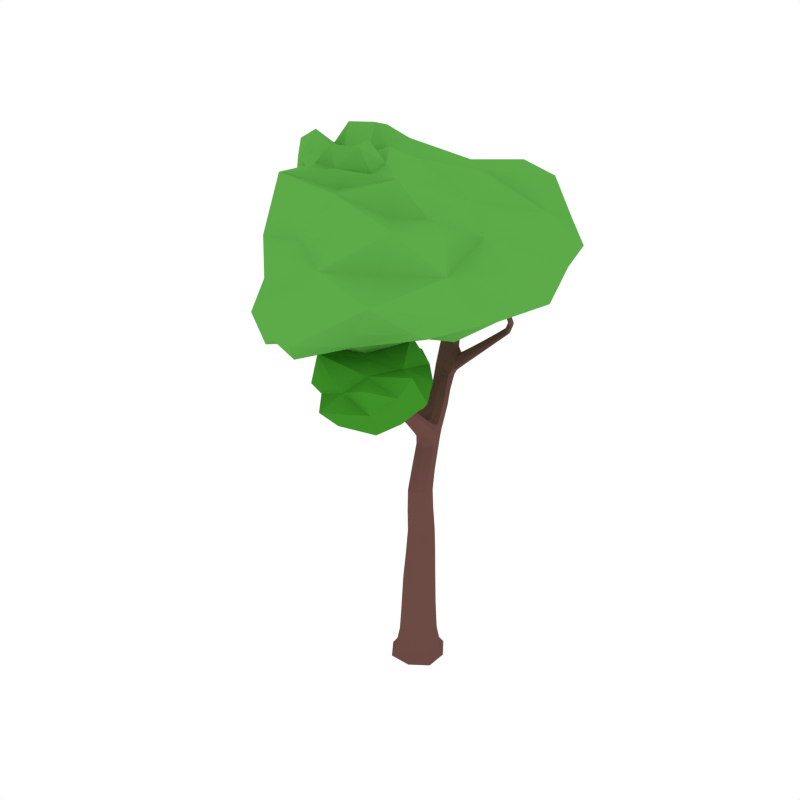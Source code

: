 # Source: CommonTree_4.blend  (saved by Blender 2.80.75; exported with 4.5.12 LTS)
import bpy
from mathutils import Matrix  # noqa: F401  (used for matrix-valued properties, if any)

bpy.ops.wm.read_factory_settings(use_empty=True)
scene = bpy.context.scene
scene.name = 'Scene'

# ---- collections
col_collection_1 = bpy.data.collections.new('Collection 1'); scene.collection.children.link(col_collection_1)

# ---- materials (node trees are filled in below, after node groups)
mat_wood = bpy.data.materials.new('Wood')
mat_wood.alpha_threshold = 0.0
mat_wood.diffuse_color = (0.1529, 0.07036, 0.05951, 1.0)
mat_wood.roughness = 0.5
mat_green = bpy.data.materials.new('Green')
mat_green.alpha_threshold = 0.0
mat_green.diffuse_color = (0.1086, 0.402, 0.06572, 1.0)
mat_green.roughness = 0.5
mat_darkgreen = bpy.data.materials.new('DarkGreen')
mat_darkgreen.alpha_threshold = 0.0
mat_darkgreen.diffuse_color = (0.04849, 0.281, 0.02091, 1.0)
mat_darkgreen.roughness = 0.5

# ---- material node trees

# ---- world
world_world = bpy.data.worlds.new('World'); scene.world = world_world
world_world.color = (1.0, 1.0, 1.0)
world_world.use_sun_shadow = False
world_world.sun_shadow_jitter_overblur = 0.0
world_world.cycles.sampling_method = 'NONE'
world_world.cycles.sample_map_resolution = 256

# ---- meshes
me_cube_001 = bpy.data.meshes.new('Cube.001')
me_cube_001.from_pydata([(0.02969, -0.09048, 0.1948), (-0.09477, -0.02762, 0.1924), (-0.03176, 0.09677, 0.1899), (0.0927, 0.03391, 0.1924), (0.0, 0.0, -0.1099), (-0.03461, 0.1055, 0.5359), (0.1179, 0.0387, -0.06351), (-0.03869, 0.1179, -0.06349), (-0.1179, -0.03869, -0.06351), (0.03869, -0.1179, -0.06354), (0.04683, -0.1427, -0.1018), (-0.1427, -0.04683, -0.1018), (-0.04683, 0.1427, -0.1018), (0.1427, 0.04683, -0.1018), (-0.02894, 0.08817, 0.796), (0.0187, -0.05699, 0.5659), (0.06869, 0.04939, 0.5509), (-0.0846, -0.0009146, 0.5509), (0.009911, -0.177, 1.483), (0.01738, -0.05295, 0.8353), (0.05999, 0.0392, 0.8157), (-0.07155, -0.003973, 0.8157), (-0.2434, 0.4408, 1.443), (0.002213, 0.1649, 1.188), (-0.1016, 0.1326, 1.19), (-0.06116, 0.1843, 1.153), (-0.248, 0.6385, 1.719), (-0.2042, 0.5025, 1.44), (-0.1816, 0.4076, 1.463), (0.1673, 0.5225, 1.705), (-0.3257, 0.7971, 2.179), (-0.2285, 0.565, 1.726), (-0.1991, 0.6126, 1.728), (-0.2774, 0.5909, 1.717), (-0.3784, 0.8272, 2.26), (-0.3766, 0.7832, 2.17), (-0.3552, 0.8121, 2.163), (-0.3471, 0.7682, 2.186), (-0.08452, 0.3617, 1.366), (-0.1247, 0.3047, 1.383), (-0.1457, 0.3867, 1.339), (-0.1859, 0.3296, 1.356), (0.1969, 0.3355, 2.042), (0.1416, 0.5516, 1.715), (0.1549, 0.5064, 1.705), (0.1292, 0.5355, 1.715), (0.2078, 0.3281, 2.076), (0.2288, 0.3274, 2.037), (0.2175, 0.3143, 2.036), (0.2081, 0.3486, 2.043), (-0.1317, 0.5014, 1.515), (-0.1084, 0.429, 1.488), (-0.1312, 0.5194, 1.467), (-0.1079, 0.447, 1.44), (0.1956, 0.453, 1.877), (0.2067, 0.4179, 1.868), (0.218, 0.4315, 1.87), (0.1843, 0.4394, 1.875), (-0.007416, 0.5171, 1.608), (0.01716, 0.4657, 1.59), (-0.002338, 0.5353, 1.584), (0.02224, 0.4839, 1.566), (-0.2984, 0.7216, 2.047), (-0.3111, 0.7707, 2.045), (-0.3307, 0.7391, 2.041), (-0.2789, 0.7532, 2.051), (-0.2512, 0.7363, 1.982), (-0.3043, 0.7218, 1.973), (-0.2854, 0.7551, 1.982), (-0.2203, 0.5413, 2.111), (-0.2128, 0.4057, 2.217), (-0.2451, 0.5445, 2.127), (-0.2332, 0.528, 2.09), (-0.258, 0.5311, 2.106), (-0.3705, 0.09294, 1.487), (-0.0849, 0.2529, 1.235), (-0.06469, 0.1875, 1.307), (-0.02401, 0.2368, 1.271), (-0.5115, -0.08572, 1.642), (-0.394, 0.09518, 1.442), (-0.3674, 0.03121, 1.479), (-0.4839, -0.1586, 2.092), (-0.5585, -0.07523, 1.617), (-0.5213, -0.1391, 1.621), (-0.5683, -0.1286, 1.597), (-0.4811, -0.1405, 2.211), (-0.5226, -0.1547, 2.086), (-0.4759, -0.1174, 2.099), (-0.5147, -0.1134, 2.093), (-0.391, 0.03345, 1.434), (-0.172, 0.1705, 1.278), (-0.1755, 0.1803, 1.35), (-0.1937, 0.2439, 1.28), (-0.1973, 0.2537, 1.351), (-0.5577, -0.09781, 1.824), (-0.5132, -0.1051, 1.843), (-0.5662, -0.1466, 1.808), (-0.5218, -0.1538, 1.827), (-0.2898, 0.6789, 1.983), (-0.2609, 0.6757, 1.965), (-0.2745, 0.694, 2.007), (-0.2457, 0.6908, 1.99), (-0.0367, 0.111, 1.025), (-0.07907, 0.03885, 1.049), (0.04023, 0.07725, 1.048), (-0.002138, 0.005131, 1.071), (0.008478, -0.2352, 1.632), (0.07066, -0.1587, 1.483), (0.04618, -0.1855, 1.458), (0.03439, -0.1502, 1.508), (0.02755, -0.2395, 1.658), (0.02562, -0.2139, 1.646), (0.03438, -0.2475, 1.621), (0.05153, -0.2262, 1.634), (0.0009195, -0.03205, 1.41), (0.01554, -0.07581, 1.348), (0.04587, -0.04257, 1.379), (-0.02942, -0.0653, 1.38), (0.065, -0.1938, 1.551), (0.04355, -0.2183, 1.531), (0.03301, -0.1837, 1.57), (0.01157, -0.2083, 1.551), (-0.07794, 0.06568, 1.255), (0.01969, 0.09516, 1.254), (-0.01965, 0.05205, 1.215), (-0.0386, 0.1088, 1.295), (0.03634, -0.1107, -0.1078), (0.09215, -0.04406, 0.1942), (0.0253, -0.07708, 0.4017), (-0.0719, -0.1421, -0.1018), (-0.1107, -0.03634, -0.1078), (-0.08934, -0.01825, 0.3949), (-0.1421, 0.0719, -0.1018), (-0.03634, 0.1107, -0.1078), (-0.03185, 0.09706, 0.3881), (0.0719, 0.1421, -0.1018), (0.1107, 0.03634, -0.1078), (0.08278, 0.03823, 0.3949), (0.1175, -0.0594, -0.06353), (-0.04812, -0.09009, 0.1942), (-0.09454, 0.05024, 0.1905), (0.04639, 0.09649, 0.1905), (0.1029, 0.03465, 0.01553), (-0.03411, 0.1039, 0.01495), (-0.1034, -0.03307, 0.01553), (0.03359, -0.1024, 0.01612), (-0.05942, -0.1174, -0.06353), (-0.1174, 0.05941, -0.06349), (0.0594, 0.1174, -0.06349), (0.1421, -0.0719, -0.1018), (0.04358, -0.1328, -0.08815), (-0.1328, -0.04358, -0.08814), (-0.04358, 0.1328, -0.08813), (0.1328, 0.04358, -0.08814), (0.01453, -0.04427, 0.7046), (-0.07914, 0.008983, 0.6835), (-0.03524, 0.1074, 0.6623), (0.05843, 0.05413, 0.6835), (-0.08643, 0.06597, 0.5397), (0.03053, 0.1044, 0.5397), (0.06852, -0.01815, 0.5621), (-0.04444, -0.05522, 0.5621), (0.01568, -0.04812, 0.9577), (-0.06911, -0.00546, 0.9399), (-0.02599, 0.07899, 0.922), (0.05879, 0.03633, 0.9397), (-0.07305, 0.05416, 0.8009), (0.02675, 0.08691, 0.8009), (0.06035, -0.01931, 0.8304), (-0.03717, -0.05131, 0.8304), (-0.05006, 0.146, 1.284), (-0.1224, 0.1554, 1.232), (-0.07056, 0.2118, 1.192), (-0.009729, 0.1953, 1.228), (0.01271, 0.1296, 1.222), (-0.05166, 0.003908, 1.066), (-0.01976, 0.1876, 1.161), (-0.07665, 0.08338, 1.031), (-0.1999, 0.4616, 1.55), (-0.2592, 0.493, 1.534), (-0.2223, 0.5513, 1.531), (-0.1603, 0.528, 1.561), (-0.2219, 0.4082, 1.454), (-0.137, 0.2421, 1.247), (-0.04477, 0.2574, 1.244), (-0.1385, 0.4206, 1.472), (-0.2535, 0.6567, 1.896), (-0.2938, 0.684, 1.896), (-0.2721, 0.7208, 1.903), (-0.2341, 0.7003, 1.906), (-0.275, 0.6215, 1.716), (-0.2162, 0.6371, 1.725), (-0.2017, 0.5827, 1.729), (-0.2602, 0.5657, 1.722), (-0.369, 0.8019, 2.249), (-0.3906, 0.8128, 2.235), (-0.3742, 0.8339, 2.227), (-0.3525, 0.8231, 2.241), (-0.3351, 0.8119, 2.169), (-0.2457, 0.712, 1.981), (-0.3671, 0.7686, 2.18), (-0.3032, 0.7433, 1.977), (-0.1655, 0.3029, 1.373), (-0.2396, 0.4804, 1.436), (-0.1603, 0.5133, 1.451), (-0.08906, 0.327, 1.381), (-0.1129, 0.422, 1.41), (-0.1608, 0.3672, 1.421), (-0.1824, 0.4587, 1.392), (-0.2216, 0.3983, 1.399), (0.1609, 0.514, 1.77), (0.1857, 0.4893, 1.762), (0.1735, 0.5289, 1.772), (0.1983, 0.5042, 1.764), (0.1584, 0.5413, 1.71), (-0.1025, 0.42, 1.457), (0.1281, 0.5505, 1.718), (-0.1199, 0.4605, 1.513), (0.1962, 0.3323, 2.068), (0.2125, 0.3153, 2.064), (0.2056, 0.3426, 2.069), (0.2218, 0.3256, 2.065), (0.2046, 0.3217, 2.039), (0.1838, 0.4512, 1.878), (0.2216, 0.3413, 2.04), (0.2173, 0.4189, 1.868), (-0.1192, 0.4875, 1.441), (0.0253, 0.4622, 1.574), (-0.1375, 0.5286, 1.499), (0.004154, 0.4867, 1.604), (-0.08886, 0.5065, 1.546), (-0.0652, 0.4412, 1.522), (-0.08814, 0.5251, 1.506), (-0.06448, 0.4598, 1.483), (0.1932, 0.4257, 1.871), (0.197, 0.3474, 2.044), (0.2103, 0.446, 1.874), (0.228, 0.3155, 2.035), (0.2074, 0.3756, 1.983), (0.2174, 0.3428, 1.976), (0.2277, 0.3554, 1.977), (0.1971, 0.3629, 1.983), (0.01177, 0.5139, 1.569), (-0.01157, 0.5393, 1.601), (0.1666, 0.5069, 1.703), (0.1398, 0.5173, 1.71), (0.07711, 0.5284, 1.674), (0.1026, 0.4912, 1.661), (0.08723, 0.5455, 1.666), (0.1127, 0.5083, 1.653), (-0.29, 0.7699, 2.049), (-0.3291, 0.7788, 2.186), (-0.3193, 0.7225, 2.043), (-0.3733, 0.8013, 2.163), (-0.3209, 0.7376, 2.106), (-0.331, 0.7837, 2.093), (-0.3515, 0.7537, 2.095), (-0.3003, 0.7677, 2.104), (-0.2806, 0.7331, 2.05), (-0.329, 0.7593, 2.042), (-0.2638, 0.7539, 1.984), (-0.297, 0.698, 1.973), (-0.2622, 0.7455, 2.012), (-0.3147, 0.7313, 2.003), (-0.2958, 0.7641, 2.011), (-0.2822, 0.7104, 2.012), (-0.2149, 0.4322, 2.175), (-0.2044, 0.4424, 2.192), (-0.2344, 0.4343, 2.187), (-0.224, 0.4444, 2.204), (-0.2296, 0.5461, 2.125), (-0.2457, 0.6825, 1.973), (-0.2575, 0.5386, 2.12), (-0.2795, 0.6734, 1.967), (-0.1809, 0.3644, 1.341), (-0.1053, 0.3885, 1.348), (-0.1183, 0.1776, 1.317), (-0.02863, 0.2079, 1.298), (-0.1674, 0.2698, 1.333), (-0.1085, 0.3102, 1.284), (-0.08779, 0.2386, 1.345), (-0.04686, 0.2916, 1.316), (-0.5789, -0.14, 1.678), (-0.5698, -0.08764, 1.698), (-0.5319, -0.1489, 1.701), (-0.5228, -0.09661, 1.721), (-0.5313, -0.06704, 1.635), (-0.187, 0.2184, 1.367), (-0.5764, -0.09939, 1.601), (-0.1686, 0.1581, 1.315), (-0.5026, -0.153, 2.18), (-0.4967, -0.1234, 2.183), (-0.4745, -0.1552, 2.18), (-0.4686, -0.1257, 2.183), (-0.4709, -0.1393, 2.097), (-0.5452, -0.1621, 1.814), (-0.5741, -0.1206, 1.811), (-0.4926, -0.1047, 2.098), (-0.3826, 0.1101, 1.467), (-0.5059, -0.1151, 1.637), (-0.3988, 0.06428, 1.425), (-0.546, -0.1471, 1.604), (-0.5129, -0.08122, 1.527), (-0.4723, -0.09036, 1.557), (-0.5059, -0.02587, 1.545), (-0.4653, -0.03501, 1.574), (-0.3635, 0.06093, 1.494), (-0.3781, 0.01749, 1.455), (-0.2012, 0.2683, 1.317), (-0.1816, 0.2037, 1.26), (-0.2587, 0.1419, 1.342), (-0.2531, 0.1475, 1.404), (-0.2733, 0.2108, 1.342), (-0.2676, 0.2164, 1.404), (-0.5074, -0.1315, 1.839), (-0.5045, -0.1666, 2.088), (-0.529, -0.1334, 2.089), (-0.5323, -0.08898, 1.838), (-0.535, -0.1062, 1.966), (-0.4938, -0.1118, 1.978), (-0.5432, -0.1507, 1.955), (-0.502, -0.1562, 1.967), (-0.2567, 0.6962, 2.005), (-0.2203, 0.5339, 2.097), (-0.289, 0.6873, 2.0), (-0.249, 0.5262, 2.092), (-0.2782, 0.6336, 2.021), (-0.2533, 0.6301, 2.005), (-0.2655, 0.6472, 2.042), (-0.2406, 0.6437, 2.027), (0.03874, 0.03281, 1.065), (-0.09037, 0.09824, 1.224), (0.01189, 0.1121, 1.031), (-0.09685, 0.1632, 1.163), (-0.05158, 0.1556, 1.103), (-0.09279, 0.09589, 1.134), (0.0171, 0.1306, 1.133), (-0.01945, 0.05559, 1.162), (0.03596, -0.1647, 1.528), (0.07116, -0.1736, 1.505), (0.01224, -0.191, 1.505), (0.04744, -0.1999, 1.481), (0.02129, -0.1882, 1.465), (-0.07181, 0.09109, 1.285), (0.058, -0.148, 1.501), (0.01563, 0.07064, 1.224), (0.02501, -0.2247, 1.66), (0.04354, -0.2343, 1.652), (0.01279, -0.2402, 1.651), (0.03132, -0.2498, 1.643), (0.01668, -0.2468, 1.623), (0.01486, -0.1933, 1.565), (0.0538, -0.1829, 1.566), (0.04989, -0.2398, 1.625), (-0.01532, -0.07921, 1.356), (0.01372, -0.1612, 1.502), (0.03018, -0.02934, 1.402), (0.06813, -0.1739, 1.464), (0.02411, -0.1145, 1.479), (0.03661, -0.1519, 1.426), (0.06255, -0.1235, 1.452), (-0.001836, -0.1429, 1.453), (0.02163, -0.2197, 1.536), (0.01103, -0.2213, 1.642), (0.0424, -0.2149, 1.643), (0.06284, -0.2084, 1.536), (0.05689, -0.2133, 1.601), (0.03803, -0.2359, 1.585), (0.02856, -0.2019, 1.616), (0.009707, -0.2245, 1.6), (-0.02469, -0.04571, 1.403), (0.04274, -0.06148, 1.356), (-0.05966, 0.04765, 1.225), (-0.0006545, 0.1123, 1.284), (-0.05929, 0.01712, 1.301), (0.02885, 0.04373, 1.301), (-0.006666, 0.004811, 1.265), (-0.02378, 0.05604, 1.337), (0.1075, -0.05437, -0.1063), (0.08223, -0.03429, 0.4), (-0.05437, -0.1075, -0.1063), (-0.04593, -0.07634, 0.4), (0.05437, 0.1075, -0.1063), (0.0403, 0.09663, 0.3898), (-0.1075, 0.05437, -0.1063), (-0.08972, 0.05396, 0.3898), (0.1025, -0.05119, 0.01597), (-0.05222, -0.102, 0.01597), (-0.1031, 0.05275, 0.01509), (0.05177, 0.1036, 0.01509), (-0.06691, -0.1323, -0.08814), (-0.1323, 0.06691, -0.08813), (0.0669, 0.1323, -0.08813), (0.1323, -0.0669, -0.08814), (0.05867, -0.008781, 0.6993), (-0.04206, -0.04184, 0.6993), (-0.08183, 0.07109, 0.6676), (0.02379, 0.1058, 0.6676), (0.05866, -0.01651, 0.9532), (-0.03772, -0.04795, 0.9533), (-0.06852, 0.04748, 0.9265), (0.02695, 0.07872, 0.9264), (-0.007205, 0.1584, 1.265), (-0.101, 0.1328, 1.272), (-0.1197, 0.1926, 1.206), (-0.03049, 0.2158, 1.2), (-0.1551, 0.473, 1.539), (-0.2384, 0.4622, 1.543), (-0.256, 0.5306, 1.528), (-0.1733, 0.5485, 1.525), (-0.2353, 0.6825, 1.923), (-0.283, 0.6694, 1.915), (-0.2921, 0.7077, 1.899), (-0.248, 0.7196, 1.906), (-0.3501, 0.8025, 2.231), (-0.3783, 0.7949, 2.227), (-0.3825, 0.8188, 2.212), (-0.3542, 0.8265, 2.217), (-0.2009, 0.3673, 1.412), (-0.2174, 0.4366, 1.39), (-0.1378, 0.469, 1.407), (-0.12, 0.3923, 1.429), (0.1601, 0.5271, 1.773), (0.1711, 0.4984, 1.765), (0.1973, 0.4901, 1.761), (0.1899, 0.5208, 1.768), (0.1981, 0.3418, 2.063), (0.2035, 0.3221, 2.059), (0.2217, 0.3173, 2.056), (0.2168, 0.3371, 2.06), (-0.07572, 0.4969, 1.484), (-0.05934, 0.4344, 1.497), (-0.09483, 0.5324, 1.533), (-0.07679, 0.4689, 1.543), (0.2049, 0.3498, 1.979), (0.1969, 0.3742, 1.985), (0.2204, 0.3688, 1.98), (0.2274, 0.3439, 1.975), (0.1032, 0.5312, 1.657), (0.07511, 0.5463, 1.674), (0.1133, 0.4905, 1.654), (0.088, 0.5055, 1.669), (-0.3105, 0.7833, 2.098), (-0.303, 0.7485, 2.108), (-0.3413, 0.7382, 2.101), (-0.349, 0.7726, 2.091), (-0.2591, 0.7198, 2.007), (-0.3136, 0.7524, 2.007), (-0.2743, 0.763, 2.014), (-0.302, 0.7079, 2.0), (-0.2102, 0.4621, 2.16), (-0.2321, 0.4562, 2.157), (-0.2171, 0.4712, 2.181), (-0.2386, 0.4654, 2.178), (-0.1558, 0.2869, 1.294), (-0.06793, 0.3143, 1.292), (-0.1398, 0.2284, 1.345), (-0.05143, 0.2602, 1.339), (-0.5565, -0.1574, 1.686), (-0.5873, -0.1118, 1.682), (-0.5429, -0.07886, 1.714), (-0.5168, -0.1252, 1.716), (-0.4932, -0.1606, 2.156), (-0.5106, -0.1368, 2.157), (-0.4845, -0.116, 2.161), (-0.4684, -0.1405, 2.16), (-0.4828, -0.01643, 1.565), (-0.4597, -0.06513, 1.573), (-0.5206, -0.05142, 1.528), (-0.4933, -0.09946, 1.538), (-0.2587, 0.1823, 1.419), (-0.2525, 0.1284, 1.374), (-0.2743, 0.2319, 1.374), (-0.2671, 0.1739, 1.325), (-0.4884, -0.1357, 1.975), (-0.5238, -0.1643, 1.958), (-0.5502, -0.1274, 1.957), (-0.5115, -0.09756, 1.975), (-0.2502, 0.6487, 2.04), (-0.2405, 0.636, 2.012), (-0.2777, 0.6413, 2.036), (-0.2692, 0.6283, 2.007), (0.01951, 0.09108, 1.17), (-0.07219, 0.06272, 1.171), (-0.007359, 0.158, 1.11), (-0.08894, 0.1319, 1.111), (0.05887, -0.1629, 1.522), (0.01592, -0.1754, 1.523), (0.06872, -0.1887, 1.487), (0.02329, -0.2023, 1.487), (0.03768, -0.224, 1.654), (0.01486, -0.2285, 1.653), (0.04283, -0.2425, 1.641), (0.01919, -0.2473, 1.64), (0.01022, -0.1548, 1.433), (0.002205, -0.1261, 1.472), (0.04913, -0.1121, 1.472), (0.05987, -0.1396, 1.432), (0.01865, -0.236, 1.588), (0.01256, -0.2102, 1.611), (0.04694, -0.2021, 1.612), (0.05504, -0.2273, 1.589), (-0.05376, 0.04006, 1.329), (0.02518, 0.0216, 1.274), (-0.04279, 0.0008338, 1.274), (0.01048, 0.05922, 1.328), (-0.1924, 0.7463, 2.444), (-0.4985, 0.8556, 2.424), (-1.007, 0.749, 2.209), (-1.015, 0.372, 2.401), (-0.6585, 0.1505, 1.855), (-0.5488, 0.006668, 2.547), (-0.4013, -0.3533, 1.789), (-0.2392, -0.453, 2.223), (-0.6559, -0.4961, 1.93), (-0.3461, -0.2044, 2.501), (-0.7844, 0.3725, 2.675), (-0.5993, 0.4629, 2.546), (-0.8348, 0.5215, 2.546), (-0.8374, 0.06372, 2.551), (-0.6167, -0.4242, 2.309), (-0.2133, -0.6823, 1.936), (-1.102, 0.4073, 2.152), (-0.9111, 0.6492, 2.434), (-0.2208, 0.941, 1.943), (0.4765, 0.5358, 2.136), (-0.4359, 1.066, 2.236), (0.1871, 1.022, 2.202), (0.06409, 0.3858, 1.884), (-0.8691, 0.06249, 2.015), (-0.9308, 0.3416, 2.547), (-0.3939, 0.2076, 2.559), (-0.6501, 0.1394, 2.574), (-0.8743, 0.552, 2.054), (-0.8664, 0.04399, 2.349), (-0.02071, 0.3889, 2.399), (-0.02725, 0.08814, 2.376), (0.1574, -0.01159, 2.16), (0.1149, -0.2102, 1.933), (0.06912, -0.1004, 1.86), (-0.2044, -0.04754, 1.481), (-0.295, 0.012, 1.588), (0.01305, 0.057, 1.654), (-0.2285, -0.1503, 1.807), (-0.4646, -0.2552, 1.574), (0.07428, -0.464, 1.593), (-0.2516, -0.4447, 1.597), (-0.01916, -0.3777, 1.736), (0.2484, -0.2571, 1.634), (0.001233, -0.338, 1.412), (-0.3626, 0.2694, 1.8), (-0.4683, 0.5631, 2.499), (0.1257, 1.037, 2.083), (-0.08002, 1.118, 2.244), (-0.778, 0.8856, 2.201), (-0.8296, -0.1903, 1.945), (-0.8038, 0.08506, 1.923), (-0.97, 0.3557, 2.497), (-1.059, 0.5804, 2.205), (-1.01, 0.7405, 2.066), (-0.8633, 0.5963, 2.519), (-0.5416, -0.07381, 1.755), (-0.4866, -0.03934, 2.465), (-0.06045, -0.4255, 1.948), (-0.4215, -0.6336, 1.949), (-0.2856, -0.5826, 1.816), (-0.2477, -0.3412, 2.37), (-0.1542, -0.2353, 1.763), (-0.6027, -0.4628, 1.761), (-0.5422, -0.3288, 2.434), (-0.1687, -0.0291, 2.386), (-0.6555, 0.4297, 2.671), (-0.872, 0.3432, 2.547), (-0.82, 0.4601, 2.558), (-0.5869, 0.02196, 2.657), (-0.3936, 0.1007, 2.526), (-0.7369, -0.003369, 2.53), (-0.7031, 0.5822, 2.633), (-0.9204, 0.4475, 2.536), (0.3793, 0.2335, 2.152), (-0.7333, 0.771, 2.456), (-0.7964, -0.1708, 2.33), (-0.9628, 0.5044, 2.394), (-0.06871, -0.2317, 2.185), (-0.4, -0.5529, 2.263), (-0.5745, -0.4293, 2.115), (-0.24, -0.5628, 2.09), (-1.078, 0.3829, 2.285), (-0.9135, 0.6388, 2.288), (0.2497, 0.5062, 2.309), (0.1131, 0.1242, 1.777), (-0.02029, 0.217, 2.392), (-0.3522, 0.8517, 2.453), (-0.3918, 1.109, 2.074), (-0.4401, 0.9428, 2.344), (-0.6424, 0.733, 1.943), (-0.2545, 0.2615, 2.508), (0.41, 0.4969, 1.937), (-0.9909, 0.4647, 2.088), (-0.8303, 0.05975, 2.477), (-0.4824, 0.1834, 2.665), (-0.7803, 0.09664, 2.557), (-0.9256, 0.02729, 2.181), (0.1098, 0.9561, 2.426), (0.391, 0.8142, 2.149), (-0.03643, 0.6778, 1.873), (-0.9281, 0.2521, 2.092), (-0.9439, 0.1805, 2.601), (-0.4823, 0.3449, 2.599), (-0.7131, 0.2556, 2.561), (-0.7826, 0.3638, 1.907), (-0.9516, 0.2025, 2.375), (-0.04615, 0.5751, 2.473), (0.1157, 0.04082, 2.355), (0.1755, -0.1046, 2.004), (0.1565, -0.1537, 1.896), (-0.1528, -0.5672, 1.576), (0.2264, -0.367, 1.61), (0.04135, -0.4024, 1.529), (0.07426, -0.5118, 1.739), (-0.4269, -0.1132, 1.571), (-0.1392, 0.1862, 1.645), (-0.307, 0.1024, 1.396), (-0.2779, -0.06734, 1.725), (-0.3893, -0.1763, 1.403), (0.158, -0.2762, 1.553), (0.195, -0.3031, 1.766), (-0.1947, -0.4321, 1.683), (-0.2014, -0.4226, 1.48), (-0.06131, 0.02761, 1.527), (-0.05045, -0.0135, 1.818), (-0.3492, -0.2293, 1.696), (-0.3778, -0.3849, 1.591), (-0.1224, -0.2642, 1.759), (0.1534, -0.0942, 1.659), (-0.08819, -0.2015, 1.439), (0.3482, 0.1439, 1.941), (-0.2547, 0.01394, 1.851), (-0.2137, 0.07748, 2.538), (-0.7437, 0.8655, 2.08), (-0.6393, 0.6884, 2.553), (-0.09216, 1.114, 2.146), (-0.7698, -0.1536, 2.526), (-0.7064, -0.1393, 1.845), (-1.084, 0.6065, 2.096), (-0.9613, 0.4833, 2.496), (-0.04562, -0.1583, 2.374), (-0.07224, -0.385, 1.873), (-0.3994, -0.3993, 2.32), (-0.4295, -0.5737, 1.871), (-0.4616, 0.08937, 2.649), (-0.7278, 0.5053, 2.657), (-0.7157, 0.04368, 2.539), (-0.8815, 0.4202, 2.546), (0.1585, 0.2781, 2.285), (-0.1587, 1.067, 2.442), (-0.7609, 0.8276, 2.34), (-0.7937, -0.1751, 2.142), (-0.9943, 0.5389, 2.292), (0.01337, -0.3994, 2.089), (-0.409, -0.63, 2.105), (-0.4885, 0.4946, 1.902), (-0.3428, 0.4181, 2.536), (0.3056, 0.7826, 2.02), (-0.9487, 0.2736, 1.954), (-0.9684, 0.1797, 2.505), (-0.5891, 0.2959, 2.558), (-0.8595, 0.2058, 2.656), (-0.911, 0.2413, 2.226), (0.2227, 0.7321, 2.306), (-0.1082, -0.4858, 1.487), (-0.106, -0.4506, 1.65), (0.1818, -0.3842, 1.687), (0.1768, -0.355, 1.542), (-0.3548, -0.1484, 1.669), (-0.3709, -0.07113, 1.48), (-0.1641, 0.0309, 1.74), (-0.1511, 0.0934, 1.516), (-0.2585, -0.2869, 1.524), (0.1052, -0.1014, 1.501), (0.03797, -0.1785, 1.721), (-0.3285, -0.3836, 1.765)], [], [(0, 145, 386, 127), (0, 127, 379, 128), (0, 128, 381, 139), (0, 139, 387, 145), (1, 144, 387, 139), (1, 139, 381, 131), (1, 131, 385, 140), (1, 140, 388, 144), (2, 143, 388, 140), (2, 140, 385, 134), (2, 134, 383, 141), (2, 141, 389, 143), (3, 142, 389, 141), (3, 141, 383, 137), (3, 137, 379, 127), (3, 127, 386, 142), (4, 126, 380, 130), (4, 130, 384, 133), (4, 133, 382, 136), (4, 136, 378, 126), (5, 159, 383, 134), (5, 134, 385, 158), (5, 158, 396, 156), (5, 156, 397, 159), (6, 153, 392, 148), (6, 148, 389, 142), (6, 142, 386, 138), (6, 138, 393, 153), (7, 152, 391, 147), (7, 147, 388, 143), (7, 143, 389, 148), (7, 148, 392, 152), (8, 151, 390, 146), (8, 146, 387, 144), (8, 144, 388, 147), (8, 147, 391, 151), (9, 150, 393, 138), (9, 138, 386, 145), (9, 145, 387, 146), (9, 146, 390, 150), (10, 126, 378, 149), (10, 149, 393, 150), (10, 150, 390, 129), (10, 129, 380, 126), (11, 130, 380, 129), (11, 129, 390, 151), (11, 151, 391, 132), (11, 132, 384, 130), (12, 133, 384, 132), (12, 132, 391, 152), (12, 152, 392, 135), (12, 135, 382, 133), (13, 136, 382, 135), (13, 135, 392, 153), (13, 153, 393, 149), (13, 149, 378, 136), (14, 167, 397, 156), (14, 156, 396, 166), (14, 166, 400, 164), (14, 164, 401, 167), (15, 161, 381, 128), (15, 128, 379, 160), (15, 160, 394, 154), (15, 154, 395, 161), (16, 160, 379, 137), (16, 137, 383, 159), (16, 159, 397, 157), (16, 157, 394, 160), (17, 158, 385, 131), (17, 131, 381, 161), (17, 161, 395, 155), (17, 155, 396, 158), (18, 355, 495, 361), (18, 361, 494, 342), (18, 342, 489, 340), (18, 340, 487, 355), (19, 169, 395, 154), (19, 154, 394, 168), (19, 168, 398, 162), (19, 162, 399, 169), (20, 168, 394, 157), (20, 157, 397, 167), (20, 167, 401, 165), (20, 165, 398, 168), (21, 166, 396, 155), (21, 155, 395, 169), (21, 169, 399, 163), (21, 163, 400, 166), (22, 203, 419, 209), (22, 209, 418, 182), (22, 182, 407, 179), (22, 179, 408, 203), (23, 174, 482, 336), (23, 336, 484, 176), (23, 176, 405, 173), (23, 173, 402, 174), (24, 333, 485, 335), (24, 335, 483, 331), (24, 331, 403, 171), (24, 171, 404, 333), (25, 176, 484, 334), (25, 334, 485, 333), (25, 333, 404, 172), (25, 172, 405, 176), (26, 191, 409, 180), (26, 180, 408, 190), (26, 190, 412, 188), (26, 188, 413, 191), (27, 204, 420, 208), (27, 208, 419, 203), (27, 203, 408, 180), (27, 180, 409, 204), (28, 182, 418, 207), (28, 207, 421, 185), (28, 185, 406, 178), (28, 178, 407, 182), (29, 244, 440, 249), (29, 249, 438, 214), (29, 214, 425, 213), (29, 213, 424, 244), (30, 251, 443, 257), (30, 257, 442, 198), (30, 198, 417, 197), (30, 197, 414, 251), (31, 193, 407, 178), (31, 178, 406, 192), (31, 192, 410, 186), (31, 186, 411, 193), (32, 192, 406, 181), (32, 181, 409, 191), (32, 191, 413, 189), (32, 189, 410, 192), (33, 190, 408, 179), (33, 179, 407, 193), (33, 193, 411, 187), (33, 187, 412, 190), (34, 196, 416, 195), (34, 195, 415, 194), (34, 194, 414, 197), (34, 197, 417, 196), (35, 253, 445, 256), (35, 256, 444, 200), (35, 200, 415, 195), (35, 195, 416, 253), (36, 198, 442, 255), (36, 255, 445, 253), (36, 253, 416, 196), (36, 196, 417, 198), (37, 200, 444, 254), (37, 254, 443, 251), (37, 251, 414, 194), (37, 194, 415, 200), (38, 205, 457, 281), (38, 281, 455, 275), (38, 275, 420, 206), (38, 206, 421, 205), (39, 202, 456, 280), (39, 280, 457, 205), (39, 205, 421, 207), (39, 207, 418, 202), (40, 275, 455, 279), (40, 279, 454, 274), (40, 274, 419, 208), (40, 208, 420, 275), (41, 274, 454, 278), (41, 278, 456, 202), (41, 202, 418, 209), (41, 209, 419, 274), (42, 235, 435, 241), (42, 241, 434, 222), (42, 222, 427, 218), (42, 218, 426, 235), (43, 214, 438, 248), (43, 248, 439, 216), (43, 216, 422, 212), (43, 212, 425, 214), (44, 245, 441, 247), (44, 247, 440, 244), (44, 244, 424, 211), (44, 211, 423, 245), (45, 216, 439, 246), (45, 246, 441, 245), (45, 245, 423, 210), (45, 210, 422, 216), (46, 219, 428, 221), (46, 221, 429, 220), (46, 220, 426, 218), (46, 218, 427, 219), (47, 237, 437, 240), (47, 240, 436, 224), (47, 224, 429, 221), (47, 221, 428, 237), (48, 222, 434, 239), (48, 239, 437, 237), (48, 237, 428, 219), (48, 219, 427, 222), (49, 224, 436, 238), (49, 238, 435, 235), (49, 235, 426, 220), (49, 220, 429, 224), (50, 228, 409, 181), (50, 181, 406, 217), (50, 217, 433, 230), (50, 230, 432, 228), (51, 217, 406, 185), (51, 185, 421, 215), (51, 215, 431, 231), (51, 231, 433, 217), (52, 226, 420, 204), (52, 204, 409, 228), (52, 228, 432, 232), (52, 232, 430, 226), (53, 215, 421, 206), (53, 206, 420, 226), (53, 226, 430, 233), (53, 233, 431, 215), (54, 236, 425, 212), (54, 212, 422, 223), (54, 223, 435, 238), (54, 238, 436, 236), (55, 234, 423, 211), (55, 211, 424, 225), (55, 225, 437, 239), (55, 239, 434, 234), (56, 225, 424, 213), (56, 213, 425, 236), (56, 236, 436, 240), (56, 240, 437, 225), (57, 223, 422, 210), (57, 210, 423, 234), (57, 234, 434, 241), (57, 241, 435, 223), (58, 243, 432, 230), (58, 230, 433, 229), (58, 229, 441, 246), (58, 246, 439, 243), (59, 229, 433, 231), (59, 231, 431, 227), (59, 227, 440, 247), (59, 247, 441, 229), (60, 242, 430, 232), (60, 232, 432, 243), (60, 243, 439, 248), (60, 248, 438, 242), (61, 227, 431, 233), (61, 233, 430, 242), (61, 242, 438, 249), (61, 249, 440, 227), (62, 252, 449, 265), (62, 265, 446, 258), (62, 258, 443, 254), (62, 254, 444, 252), (63, 250, 448, 264), (63, 264, 447, 259), (63, 259, 445, 255), (63, 255, 442, 250), (64, 259, 447, 263), (64, 263, 449, 252), (64, 252, 444, 256), (64, 256, 445, 259), (65, 258, 446, 262), (65, 262, 448, 250), (65, 250, 442, 257), (65, 257, 443, 258), (66, 199, 410, 189), (66, 189, 413, 260), (66, 260, 448, 262), (66, 262, 446, 199), (67, 201, 412, 187), (67, 187, 411, 261), (67, 261, 449, 263), (67, 263, 447, 201), (68, 260, 413, 188), (68, 188, 412, 201), (68, 201, 447, 264), (68, 264, 448, 260), (69, 323, 479, 329), (69, 329, 478, 270), (69, 270, 452, 267), (69, 267, 450, 323), (70, 268, 451, 266), (70, 266, 450, 267), (70, 267, 452, 269), (70, 269, 453, 268), (71, 270, 478, 328), (71, 328, 480, 272), (71, 272, 453, 269), (71, 269, 452, 270), (72, 325, 481, 327), (72, 327, 479, 323), (72, 323, 450, 266), (72, 266, 451, 325), (73, 272, 480, 326), (73, 326, 481, 325), (73, 325, 451, 268), (73, 268, 453, 272), (74, 306, 470, 313), (74, 313, 472, 298), (74, 298, 466, 305), (74, 305, 467, 306), (75, 184, 405, 172), (75, 172, 404, 183), (75, 183, 454, 279), (75, 279, 455, 184), (76, 276, 403, 170), (76, 170, 402, 277), (76, 277, 457, 280), (76, 280, 456, 276), (77, 277, 402, 173), (77, 173, 405, 184), (77, 184, 455, 281), (77, 281, 457, 277), (78, 299, 467, 305), (78, 305, 466, 286), (78, 286, 460, 285), (78, 285, 461, 299), (79, 312, 473, 300), (79, 300, 468, 304), (79, 304, 466, 298), (79, 298, 472, 312), (80, 311, 470, 306), (80, 306, 467, 303), (80, 303, 469, 307), (80, 307, 471, 311), (81, 315, 475, 321), (81, 321, 474, 294), (81, 294, 465, 292), (81, 292, 462, 315), (82, 286, 466, 304), (82, 304, 468, 288), (82, 288, 459, 283), (82, 283, 460, 286), (83, 301, 469, 303), (83, 303, 467, 299), (83, 299, 461, 284), (83, 284, 458, 301), (84, 288, 468, 302), (84, 302, 469, 301), (84, 301, 458, 282), (84, 282, 459, 288), (85, 291, 463, 290), (85, 290, 462, 292), (85, 292, 465, 293), (85, 293, 464, 291), (86, 316, 476, 320), (86, 320, 475, 315), (86, 315, 462, 290), (86, 290, 463, 316), (87, 294, 474, 319), (87, 319, 477, 297), (87, 297, 464, 293), (87, 293, 465, 294), (88, 297, 477, 318), (88, 318, 476, 316), (88, 316, 463, 291), (88, 291, 464, 297), (89, 310, 471, 307), (89, 307, 469, 302), (89, 302, 468, 300), (89, 300, 473, 310), (90, 171, 403, 289), (90, 289, 471, 310), (90, 310, 473, 309), (90, 309, 404, 171), (91, 276, 456, 287), (91, 287, 470, 311), (91, 311, 471, 289), (91, 289, 403, 276), (92, 183, 404, 309), (92, 309, 473, 312), (92, 312, 472, 308), (92, 308, 454, 183), (93, 287, 456, 278), (93, 278, 454, 308), (93, 308, 472, 313), (93, 313, 470, 287), (94, 317, 460, 283), (94, 283, 459, 296), (94, 296, 476, 318), (94, 318, 477, 317), (95, 314, 461, 285), (95, 285, 460, 317), (95, 317, 477, 319), (95, 319, 474, 314), (96, 296, 459, 282), (96, 282, 458, 295), (96, 295, 475, 320), (96, 320, 476, 296), (97, 295, 458, 284), (97, 284, 461, 314), (97, 314, 474, 321), (97, 321, 475, 295), (98, 324, 449, 261), (98, 261, 411, 273), (98, 273, 481, 326), (98, 326, 480, 324), (99, 273, 411, 186), (99, 186, 410, 271), (99, 271, 479, 327), (99, 327, 481, 273), (100, 322, 446, 265), (100, 265, 449, 324), (100, 324, 480, 328), (100, 328, 478, 322), (101, 271, 410, 199), (101, 199, 446, 322), (101, 322, 478, 329), (101, 329, 479, 271), (102, 332, 401, 164), (102, 164, 400, 177), (102, 177, 485, 334), (102, 334, 484, 332), (103, 177, 400, 163), (103, 163, 399, 175), (103, 175, 483, 335), (103, 335, 485, 177), (104, 330, 398, 165), (104, 165, 401, 332), (104, 332, 484, 336), (104, 336, 482, 330), (105, 175, 399, 162), (105, 162, 398, 330), (105, 330, 482, 337), (105, 337, 483, 175), (106, 363, 499, 369), (106, 369, 498, 350), (106, 350, 493, 348), (106, 348, 491, 363), (107, 357, 497, 360), (107, 360, 496, 344), (107, 344, 486, 339), (107, 339, 488, 357), (108, 342, 494, 359), (108, 359, 497, 357), (108, 357, 488, 341), (108, 341, 489, 342), (109, 344, 496, 358), (109, 358, 495, 355), (109, 355, 487, 338), (109, 338, 486, 344), (110, 348, 493, 349), (110, 349, 492, 347), (110, 347, 490, 346), (110, 346, 491, 348), (111, 364, 500, 368), (111, 368, 499, 363), (111, 363, 491, 346), (111, 346, 490, 364), (112, 350, 498, 367), (112, 367, 501, 353), (112, 353, 492, 349), (112, 349, 493, 350), (113, 353, 501, 366), (113, 366, 500, 364), (113, 364, 490, 347), (113, 347, 492, 353), (114, 356, 505, 377), (114, 377, 502, 370), (114, 370, 495, 358), (114, 358, 496, 356), (115, 354, 504, 376), (115, 376, 503, 371), (115, 371, 497, 359), (115, 359, 494, 354), (116, 371, 503, 375), (116, 375, 505, 356), (116, 356, 496, 360), (116, 360, 497, 371), (117, 370, 502, 374), (117, 374, 504, 354), (117, 354, 494, 361), (117, 361, 495, 370), (118, 365, 488, 339), (118, 339, 486, 352), (118, 352, 500, 366), (118, 366, 501, 365), (119, 362, 489, 341), (119, 341, 488, 365), (119, 365, 501, 367), (119, 367, 498, 362), (120, 352, 486, 338), (120, 338, 487, 351), (120, 351, 499, 368), (120, 368, 500, 352), (121, 351, 487, 340), (121, 340, 489, 362), (121, 362, 498, 369), (121, 369, 499, 351), (122, 343, 403, 331), (122, 331, 483, 372), (122, 372, 504, 374), (122, 374, 502, 343), (123, 345, 482, 174), (123, 174, 402, 373), (123, 373, 505, 375), (123, 375, 503, 345), (124, 372, 483, 337), (124, 337, 482, 345), (124, 345, 503, 376), (124, 376, 504, 372), (125, 373, 402, 170), (125, 170, 403, 343), (125, 343, 502, 377), (125, 377, 505, 373), (506, 551, 662, 612), (506, 612, 669, 603), (506, 603, 655, 592), (506, 592, 640, 551), (507, 592, 655, 594), (507, 594, 656, 580), (507, 580, 640, 592), (508, 588, 656, 554), (508, 554, 639, 559), (508, 559, 644, 558), (508, 558, 658, 588), (509, 587, 668, 611), (509, 611, 665, 557), (509, 557, 645, 582), (509, 582, 658, 587), (510, 610, 661, 550), (510, 550, 637, 561), (510, 561, 643, 556), (510, 556, 664, 610), (511, 576, 642, 562), (511, 562, 638, 575), (511, 575, 650, 574), (511, 574, 652, 576), (512, 568, 643, 561), (512, 561, 637, 567), (512, 567, 647, 565), (512, 565, 649, 568), (513, 586, 659, 583), (513, 583, 646, 566), (513, 566, 648, 584), (513, 584, 660, 586), (514, 585, 657, 555), (514, 555, 643, 568), (514, 568, 649, 564), (514, 564, 660, 585), (515, 570, 638, 562), (515, 562, 642, 569), (515, 569, 648, 566), (515, 566, 646, 570), (516, 609, 666, 571), (516, 571, 651, 573), (516, 573, 653, 572), (516, 572, 667, 609), (517, 608, 662, 551), (517, 551, 640, 577), (517, 577, 651, 571), (517, 571, 666, 608), (518, 577, 640, 560), (518, 560, 645, 578), (518, 578, 653, 573), (518, 573, 651, 577), (519, 607, 665, 599), (519, 599, 642, 576), (519, 576, 652, 601), (519, 601, 667, 607), (520, 569, 642, 581), (520, 581, 657, 585), (520, 585, 660, 584), (520, 584, 648, 569), (521, 565, 647, 563), (521, 563, 659, 586), (521, 586, 660, 564), (521, 564, 649, 565), (522, 598, 664, 606), (522, 606, 668, 587), (522, 587, 658, 558), (522, 558, 644, 598), (523, 560, 640, 580), (523, 580, 656, 588), (523, 588, 658, 582), (523, 582, 645, 560), (524, 605, 661, 595), (524, 595, 639, 593), (524, 593, 641, 552), (524, 552, 663, 605), (525, 597, 663, 604), (525, 604, 669, 589), (525, 589, 654, 579), (525, 579, 636, 597), (526, 553, 641, 593), (526, 593, 639, 554), (526, 554, 656, 594), (526, 594, 655, 553), (527, 552, 641, 553), (527, 553, 655, 603), (527, 603, 669, 604), (527, 604, 663, 552), (528, 590, 637, 550), (528, 550, 661, 605), (528, 605, 663, 597), (528, 597, 636, 590), (529, 556, 643, 555), (529, 555, 657, 602), (529, 602, 668, 606), (529, 606, 664, 556), (530, 578, 645, 557), (530, 557, 665, 607), (530, 607, 667, 572), (530, 572, 653, 578), (531, 575, 638, 596), (531, 596, 662, 608), (531, 608, 666, 600), (531, 600, 650, 575), (532, 574, 650, 600), (532, 600, 666, 609), (532, 609, 667, 601), (532, 601, 652, 574), (533, 559, 639, 595), (533, 595, 661, 610), (533, 610, 664, 598), (533, 598, 644, 559), (534, 602, 657, 581), (534, 581, 642, 599), (534, 599, 665, 611), (534, 611, 668, 602), (535, 596, 638, 591), (535, 591, 654, 589), (535, 589, 669, 612), (535, 612, 662, 596), (536, 591, 638, 570), (536, 570, 646, 613), (536, 613, 654, 591), (537, 614, 636, 579), (537, 579, 654, 613), (537, 613, 646, 583), (537, 583, 659, 614), (538, 563, 647, 615), (538, 615, 636, 614), (538, 614, 659, 563), (539, 567, 637, 590), (539, 590, 636, 615), (539, 615, 647, 567), (540, 629, 679, 635), (540, 635, 678, 624), (540, 624, 675, 622), (540, 622, 677, 629), (541, 622, 675, 620), (541, 620, 674, 623), (541, 623, 676, 621), (541, 621, 677, 622), (542, 630, 680, 634), (542, 634, 679, 629), (542, 629, 677, 621), (542, 621, 676, 630), (543, 631, 681, 633), (543, 633, 680, 630), (543, 630, 676, 623), (543, 623, 674, 631), (544, 624, 678, 632), (544, 632, 681, 631), (544, 631, 674, 620), (544, 620, 675, 624), (545, 616, 670, 618), (545, 618, 673, 617), (545, 617, 672, 619), (545, 619, 671, 616), (546, 628, 670, 616), (546, 616, 671, 627), (546, 627, 681, 632), (546, 632, 678, 628), (547, 627, 671, 619), (547, 619, 672, 626), (547, 626, 680, 633), (547, 633, 681, 627), (548, 626, 672, 617), (548, 617, 673, 625), (548, 625, 679, 634), (548, 634, 680, 626), (549, 625, 673, 618), (549, 618, 670, 628), (549, 628, 678, 635), (549, 635, 679, 625)])
me_cube_001.polygons.foreach_set('material_index', [0, 0, 0, 0, 0, 0, 0, 0, 0, 0, 0, 0, 0, 0, 0, 0, 0, 0, 0, 0, 0, 0, 0, 0, 0, 0, 0, 0, 0, 0, 0, 0, 0, 0, 0, 0, 0, 0, 0, 0, 0, 0, 0, 0, 0, 0, 0, 0, 0, 0, 0, 0, 0, 0, 0, 0, 0, 0, 0, 0, 0, 0, 0, 0, 0, 0, 0, 0, 0, 0, 0, 0, 0, 0, 0, 0, 0, 0, 0, 0, 0, 0, 0, 0, 0, 0, 0, 0, 0, 0, 0, 0, 0, 0, 0, 0, 0, 0, 0, 0, 0, 0, 0, 0, 0, 0, 0, 0, 0, 0, 0, 0, 0, 0, 0, 0, 0, 0, 0, 0, 0, 0, 0, 0, 0, 0, 0, 0, 0, 0, 0, 0, 0, 0, 0, 0, 0, 0, 0, 0, 0, 0, 0, 0, 0, 0, 0, 0, 0, 0, 0, 0, 0, 0, 0, 0, 0, 0, 0, 0, 0, 0, 0, 0, 0, 0, 0, 0, 0, 0, 0, 0, 0, 0, 0, 0, 0, 0, 0, 0, 0, 0, 0, 0, 0, 0, 0, 0, 0, 0, 0, 0, 0, 0, 0, 0, 0, 0, 0, 0, 0, 0, 0, 0, 0, 0, 0, 0, 0, 0, 0, 0, 0, 0, 0, 0, 0, 0, 0, 0, 0, 0, 0, 0, 0, 0, 0, 0, 0, 0, 0, 0, 0, 0, 0, 0, 0, 0, 0, 0, 0, 0, 0, 0, 0, 0, 0, 0, 0, 0, 0, 0, 0, 0, 0, 0, 0, 0, 0, 0, 0, 0, 0, 0, 0, 0, 0, 0, 0, 0, 0, 0, 0, 0, 0, 0, 0, 0, 0, 0, 0, 0, 0, 0, 0, 0, 0, 0, 0, 0, 0, 0, 0, 0, 0, 0, 0, 0, 0, 0, 0, 0, 0, 0, 0, 0, 0, 0, 0, 0, 0, 0, 0, 0, 0, 0, 0, 0, 0, 0, 0, 0, 0, 0, 0, 0, 0, 0, 0, 0, 0, 0, 0, 0, 0, 0, 0, 0, 0, 0, 0, 0, 0, 0, 0, 0, 0, 0, 0, 0, 0, 0, 0, 0, 0, 0, 0, 0, 0, 0, 0, 0, 0, 0, 0, 0, 0, 0, 0, 0, 0, 0, 0, 0, 0, 0, 0, 0, 0, 0, 0, 0, 0, 0, 0, 0, 0, 0, 0, 0, 0, 0, 0, 0, 0, 0, 0, 0, 0, 0, 0, 0, 0, 0, 0, 0, 0, 0, 0, 0, 0, 0, 0, 0, 0, 0, 0, 0, 0, 0, 0, 0, 0, 0, 0, 0, 0, 0, 0, 0, 0, 0, 0, 0, 0, 0, 0, 0, 0, 0, 0, 0, 0, 0, 0, 0, 0, 0, 0, 0, 0, 0, 0, 0, 0, 0, 0, 0, 0, 0, 0, 0, 0, 0, 0, 0, 0, 0, 0, 0, 0, 0, 0, 0, 0, 0, 0, 0, 0, 0, 0, 0, 0, 0, 0, 0, 0, 0, 0, 0, 0, 0, 0, 0, 0, 0, 0, 0, 0, 0, 0, 0, 0, 0, 1, 1, 1, 1, 1, 1, 1, 1, 1, 1, 1, 1, 1, 1, 1, 1, 1, 1, 1, 1, 1, 1, 1, 1, 1, 1, 1, 1, 1, 1, 1, 1, 1, 1, 1, 1, 1, 1, 1, 1, 1, 1, 1, 1, 1, 1, 1, 1, 1, 1, 1, 1, 1, 1, 1, 1, 1, 1, 1, 1, 1, 1, 1, 1, 1, 1, 1, 1, 1, 1, 1, 1, 1, 1, 1, 1, 1, 1, 1, 1, 1, 1, 1, 1, 1, 1, 1, 1, 1, 1, 1, 1, 1, 1, 1, 1, 1, 1, 1, 1, 1, 1, 1, 1, 1, 1, 1, 1, 1, 1, 1, 1, 1, 1, 1, 1, 1, 1, 1, 1, 1, 1, 1, 1, 1, 1, 1, 1, 1, 1, 1, 1, 2, 2, 2, 2, 2, 2, 2, 2, 2, 2, 2, 2, 2, 2, 2, 2, 2, 2, 2, 2, 2, 2, 2, 2, 2, 2, 2, 2, 2, 2, 2, 2, 2, 2, 2, 2, 2, 2, 2, 2])
me_cube_001.materials.append(mat_wood)
me_cube_001.materials.append(mat_green)
me_cube_001.materials.append(mat_darkgreen)
me_cube_001.use_remesh_preserve_volume = False
me_cube_001.use_remesh_preserve_attributes = False
me_cube_001.use_mirror_vertex_groups = False
me_cube_001.update()

# ---- objects
ob_commontree_4 = bpy.data.objects.new('CommonTree_4', me_cube_001)

# ---- transforms, parenting, visibility, modifiers, constraints
ob_commontree_4.location = (0.0, 0.0, 0.0)
ob_commontree_4.lineart.crease_threshold = 0.0

# ---- collection membership
col_collection_1.objects.link(ob_commontree_4)

# ---- scene / render settings (as saved in the file)
scene.frame_start = 1; scene.frame_end = 250; scene.frame_set(0)
scene.render.engine = 'CYCLES'
scene.render.resolution_x = 1000
scene.render.resolution_y = 1000
scene.render.dither_intensity = 0.0
scene.cycles.samples = 200
scene.cycles.sampling_pattern = 'TABULATED_SOBOL'
scene.cycles.light_sampling_threshold = 0.0
scene.cycles.use_adaptive_sampling = False
scene.cycles.use_light_tree = False
scene.cycles.caustics_reflective = False
scene.cycles.caustics_refractive = False
scene.cycles.blur_glossy = 0.0
scene.cycles.max_bounces = 2
scene.cycles.pixel_filter_type = 'GAUSSIAN'
scene.cycles.sample_clamp_indirect = 0.0
scene.view_settings.view_transform = 'Standard'
bpy.context.view_layer.update()

# ---- added for rendering (the .blend has no active camera): camera
cam_auto = bpy.data.cameras.new('AutoCamera')
cam_auto.lens = 50.0
cam_auto.sensor_width = 36.0
cam_auto.clip_end = 1000.0
ob_auto_camera = bpy.data.objects.new('AutoCamera', cam_auto)
scene.collection.objects.link(ob_auto_camera)
ob_auto_camera.location = (3.08512, -3.85954, 4.00072)
ob_auto_camera.rotation_euler = (1.09748, -7.21219e-08, 0.694738)
scene.camera = ob_auto_camera
bpy.context.view_layer.update()
